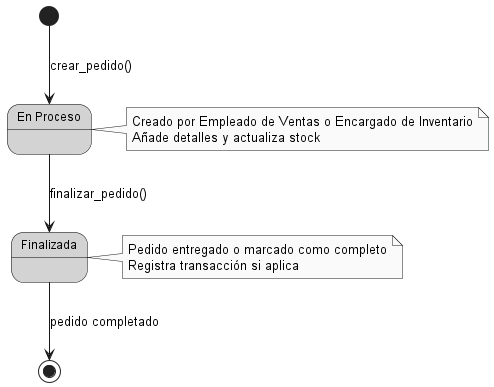

The diagram above was rendered by PlantUML. Its source (embedded in the PNG):
@startuml Diagrama_Estados_Pedido

' Estados
[*] --> En_Proceso : crear_pedido()
state "En Proceso" as En_Proceso
En_Proceso --> Finalizada : finalizar_pedido()
Finalizada --> [*] : pedido completado

' Notas para transiciones
note right of En_Proceso
  Creado por Empleado de Ventas o Encargado de Inventario
  Añade detalles y actualiza stock
end note

note right of Finalizada
  Pedido entregado o marcado como completo
  Registra transacción si aplica
end note

' Estilización
skinparam monochrome true
skinparam state {
  BackgroundColor LightGray
  BorderColor Black
  FontSize 12
}
skinparam arrowColor Black

@enduml